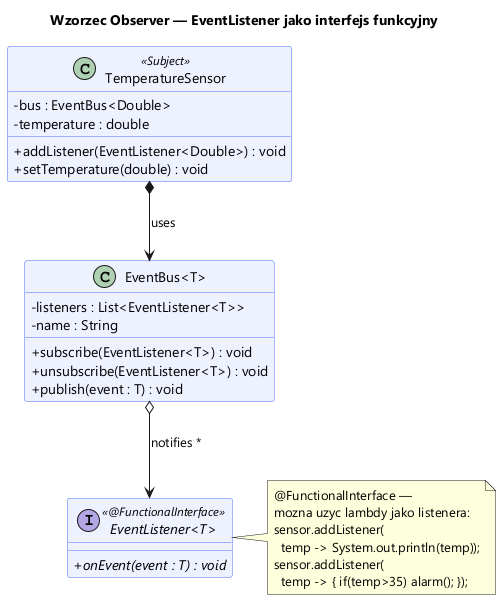

The diagram above was rendered by PlantUML. Its source (embedded in the PNG):
@startuml observer_pattern
skinparam classAttributeIconSize 0
skinparam defaultFontName "Segoe UI"
skinparam backgroundColor white
skinparam class {
  BackgroundColor #EEF2FF
  BorderColor #4A6CF7
}
skinparam interface {
  BackgroundColor #FFF8E1
  BorderColor #F59E0B
}

title Wzorzec Observer — EventListener jako interfejs funkcyjny

interface "EventListener<T>" <<@FunctionalInterface>> {
  + {abstract} onEvent(event : T) : void
}

class "EventBus<T>" {
  - listeners : List<EventListener<T>>
  - name : String
  + subscribe(EventListener<T>) : void
  + unsubscribe(EventListener<T>) : void
  + publish(event : T) : void
}

class TemperatureSensor <<Subject>> {
  - bus : EventBus<Double>
  - temperature : double
  + addListener(EventListener<Double>) : void
  + setTemperature(double) : void
}

"EventBus<T>"      o--> "EventListener<T>" : notifies *
TemperatureSensor  *--> "EventBus<T>"      : uses

note right of "EventListener<T>"
  @FunctionalInterface —
  mozna uzyc lambdy jako listenera:
  sensor.addListener(
    temp -> System.out.println(temp));
  sensor.addListener(
    temp -> { if(temp>35) alarm(); });
end note
@enduml